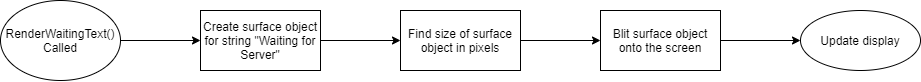

The diagram above was exported from draw.io. Its source (the exported page's mxGraphModel, read from the mxfile embedded in the PNG):
<mxGraphModel dx="920" dy="646" grid="1" gridSize="10" guides="1" tooltips="1" connect="1" arrows="1" fold="1" page="1" pageScale="1" pageWidth="827" pageHeight="1169" math="0" shadow="0">
  <root>
    <mxCell id="WIyWlLk6GJQsqaUBKTNV-0" />
    <mxCell id="WIyWlLk6GJQsqaUBKTNV-1" parent="WIyWlLk6GJQsqaUBKTNV-0" />
    <mxCell id="EDJEpUw57EvkZNG0HHAM-2" value="" style="edgeStyle=orthogonalEdgeStyle;rounded=0;orthogonalLoop=1;jettySize=auto;html=1;" edge="1" parent="WIyWlLk6GJQsqaUBKTNV-1" source="EDJEpUw57EvkZNG0HHAM-0" target="EDJEpUw57EvkZNG0HHAM-1">
      <mxGeometry relative="1" as="geometry" />
    </mxCell>
    <mxCell id="EDJEpUw57EvkZNG0HHAM-0" value="RenderWaitingText() Called" style="ellipse;whiteSpace=wrap;html=1;" vertex="1" parent="WIyWlLk6GJQsqaUBKTNV-1">
      <mxGeometry x="40" y="80" width="120" height="80" as="geometry" />
    </mxCell>
    <mxCell id="EDJEpUw57EvkZNG0HHAM-4" value="" style="edgeStyle=orthogonalEdgeStyle;rounded=0;orthogonalLoop=1;jettySize=auto;html=1;" edge="1" parent="WIyWlLk6GJQsqaUBKTNV-1" source="EDJEpUw57EvkZNG0HHAM-1" target="EDJEpUw57EvkZNG0HHAM-3">
      <mxGeometry relative="1" as="geometry" />
    </mxCell>
    <mxCell id="EDJEpUw57EvkZNG0HHAM-1" value="Create surface object for string &quot;Waiting for Server&quot;" style="whiteSpace=wrap;html=1;" vertex="1" parent="WIyWlLk6GJQsqaUBKTNV-1">
      <mxGeometry x="240" y="90" width="120" height="60" as="geometry" />
    </mxCell>
    <mxCell id="EDJEpUw57EvkZNG0HHAM-6" value="" style="edgeStyle=orthogonalEdgeStyle;rounded=0;orthogonalLoop=1;jettySize=auto;html=1;" edge="1" parent="WIyWlLk6GJQsqaUBKTNV-1" source="EDJEpUw57EvkZNG0HHAM-3" target="EDJEpUw57EvkZNG0HHAM-5">
      <mxGeometry relative="1" as="geometry" />
    </mxCell>
    <mxCell id="EDJEpUw57EvkZNG0HHAM-3" value="Find size of surface object in pixels" style="whiteSpace=wrap;html=1;" vertex="1" parent="WIyWlLk6GJQsqaUBKTNV-1">
      <mxGeometry x="440" y="90" width="120" height="60" as="geometry" />
    </mxCell>
    <mxCell id="EDJEpUw57EvkZNG0HHAM-12" value="" style="edgeStyle=orthogonalEdgeStyle;rounded=0;orthogonalLoop=1;jettySize=auto;html=1;" edge="1" parent="WIyWlLk6GJQsqaUBKTNV-1" source="EDJEpUw57EvkZNG0HHAM-5" target="EDJEpUw57EvkZNG0HHAM-11">
      <mxGeometry relative="1" as="geometry" />
    </mxCell>
    <mxCell id="EDJEpUw57EvkZNG0HHAM-5" value="Blit surface object onto the screen" style="whiteSpace=wrap;html=1;" vertex="1" parent="WIyWlLk6GJQsqaUBKTNV-1">
      <mxGeometry x="640" y="90" width="120" height="60" as="geometry" />
    </mxCell>
    <mxCell id="EDJEpUw57EvkZNG0HHAM-11" value="Update display" style="ellipse;whiteSpace=wrap;html=1;" vertex="1" parent="WIyWlLk6GJQsqaUBKTNV-1">
      <mxGeometry x="840" y="90" width="120" height="60" as="geometry" />
    </mxCell>
  </root>
</mxGraphModel>